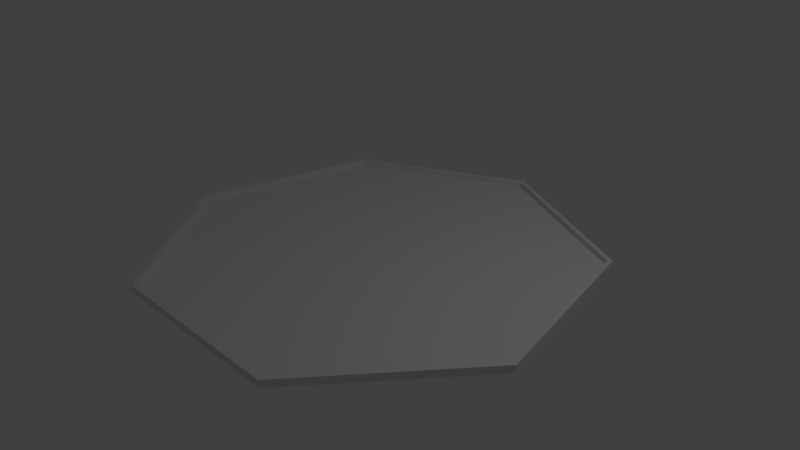 # Source: welcome_floor.blend  (saved by Blender 2.77.0; exported with 4.5.12 LTS)
import bpy
from mathutils import Matrix  # noqa: F401  (used for matrix-valued properties, if any)

bpy.ops.wm.read_factory_settings(use_empty=True)
scene = bpy.context.scene
scene.name = 'Scene'

# ---- collections
col_collection_1 = bpy.data.collections.new('Collection 1'); scene.collection.children.link(col_collection_1)

# ---- world
world_world = bpy.data.worlds.new('World'); scene.world = world_world
world_world.color = (0.05088, 0.05088, 0.05088)
world_world.use_sun_shadow = False
world_world.sun_shadow_jitter_overblur = 0.0
world_world.cycles.sampling_method = 'MANUAL'

# ---- cameras
cam_camera = bpy.data.cameras.new('Camera')
cam_camera.clip_end = 100.0
cam_camera.lens = 35.0
cam_camera.sensor_width = 32.0
cam_camera.sensor_height = 18.0
cam_camera.ortho_scale = 7.314
cam_camera.dof.focus_distance = 0.0
cam_camera.dof.aperture_fstop = 128.0

# ---- lights
light_lamp = bpy.data.lights.new('Lamp', 'POINT')
light_lamp.transmission_factor = 0.0
light_lamp.cutoff_distance = 30.0
light_lamp.energy = 100.0
light_lamp.shadow_buffer_clip_start = 1.001
light_lamp.shadow_soft_size = 0.1
light_lamp.shadow_maximum_resolution = 0.006
light_lamp.use_absolute_resolution = True

# ---- meshes
me_cylinder = bpy.data.meshes.new('Cylinder')
me_cylinder.from_pydata([(1.703e-07, 3.0, 0.0), (1.714e-07, 2.933, 0.02), (2.345, 1.87, 0.0), (2.293, 1.829, 0.02), (2.925, -0.6676, 0.0), (2.86, -0.6527, 0.02), (1.302, -2.703, 0.0), (1.273, -2.643, 0.02), (-1.302, -2.703, 0.0), (-1.273, -2.643, 0.02), (-2.925, -0.6676, 0.0), (-2.86, -0.6527, 0.02), (-2.345, 1.87, 0.0), (-2.293, 1.829, 0.02), (2.345, 1.87, 0.1), (1.703e-07, 3.0, 0.1), (2.925, -0.6676, 0.1), (1.302, -2.703, 0.1), (-1.302, -2.703, 0.1), (-2.925, -0.6676, 0.1), (-2.345, 1.87, 0.1), (2.293, 1.829, 0.1), (1.714e-07, 2.933, 0.1), (2.86, -0.6527, 0.1), (1.273, -2.643, 0.1), (-1.273, -2.643, 0.1), (-2.86, -0.6527, 0.1), (-2.293, 1.829, 0.1)], [], [(0, 15, 14, 2), (2, 14, 16, 4), (4, 16, 17, 6), (6, 17, 18, 8), (8, 18, 19, 10), (3, 1, 13, 11, 9, 7, 5), (10, 19, 20, 12), (12, 20, 15, 0), (0, 2, 4, 6, 8, 10, 12), (22, 21, 14, 15), (21, 23, 16, 14), (23, 24, 17, 16), (24, 25, 18, 17), (25, 26, 19, 18), (26, 27, 20, 19), (27, 22, 15, 20), (1, 3, 21, 22), (3, 5, 23, 21), (5, 7, 24, 23), (7, 9, 25, 24), (9, 11, 26, 25), (11, 13, 27, 26), (13, 1, 22, 27)])
me_cylinder.use_remesh_preserve_volume = False
me_cylinder.use_remesh_preserve_attributes = False
me_cylinder.use_mirror_vertex_groups = False
me_cylinder.update()

# ---- objects
ob_cylinder = bpy.data.objects.new('Cylinder', me_cylinder)
ob_lamp = bpy.data.objects.new('Lamp', light_lamp)
ob_camera = bpy.data.objects.new('Camera', cam_camera)

# ---- transforms, parenting, visibility, modifiers, constraints
ob_cylinder.location = (-1.703e-07, -6.812e-08, 0.0)
ob_cylinder.lineart.crease_threshold = 0.0
ob_lamp.location = (4.076, 1.005, 5.904)
ob_lamp.rotation_euler = (0.6503, 0.05522, 1.866)
ob_lamp.lock_rotations_4d = False
ob_lamp.empty_display_type = 'ARROWS'
ob_lamp.color = (0.0, 0.0, 0.0, 0.0)
ob_lamp.lineart.crease_threshold = 0.0
ob_camera.location = (7.481, -6.508, 5.344)
ob_camera.rotation_euler = (1.109, 0.01082, 0.8149)
ob_camera.lock_rotations_4d = False
ob_camera.empty_display_type = 'ARROWS'
ob_camera.color = (0.0, 0.0, 0.0, 0.0)
ob_camera.display_type = 'WIRE'
ob_camera.lineart.crease_threshold = 0.0

# ---- collection membership
col_collection_1.objects.link(ob_cylinder)
col_collection_1.objects.link(ob_lamp)
col_collection_1.objects.link(ob_camera)

# ---- scene / render settings (as saved in the file)
scene.camera = ob_camera
scene.frame_start = 1; scene.frame_end = 250; scene.frame_set(2)
scene.render.engine = 'BLENDER_EEVEE_NEXT'
scene.render.resolution_percentage = 50
scene.render.dither_intensity = 0.0
scene.cycles.use_denoising = False
scene.cycles.samples = 128
scene.cycles.sampling_pattern = 'TABULATED_SOBOL'
scene.cycles.light_sampling_threshold = 0.0
scene.cycles.use_adaptive_sampling = False
scene.cycles.use_light_tree = False
scene.cycles.blur_glossy = 0.0
scene.cycles.sample_clamp_indirect = 0.0
scene.view_settings.view_transform = 'Standard'
bpy.context.view_layer.update()
